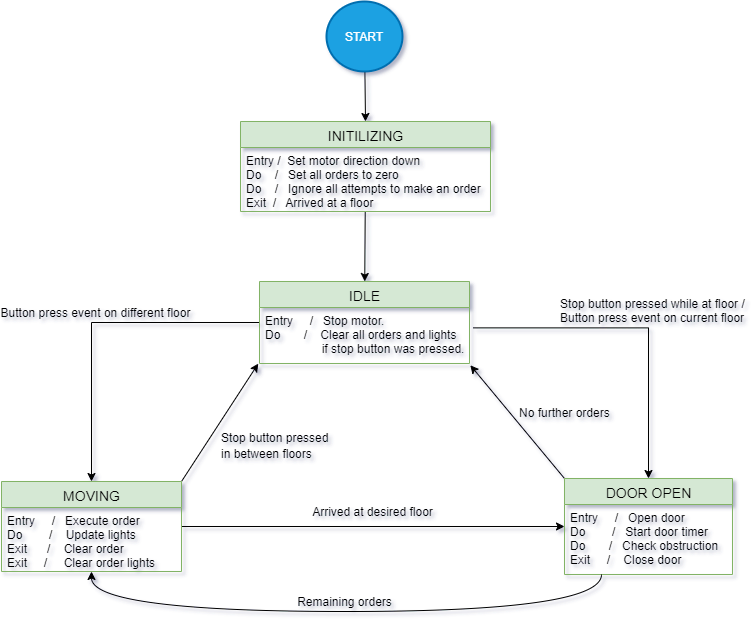

The diagram above was exported from draw.io. Its source (the exported page's mxGraphModel, read from the mxfile embedded in the PNG):
<mxGraphModel dx="1038" dy="491" grid="0" gridSize="10" guides="1" tooltips="1" connect="1" arrows="1" fold="1" page="1" pageScale="1" pageWidth="827" pageHeight="1169" background="#FFFFFF" math="0" shadow="1">
  <root>
    <mxCell id="WIyWlLk6GJQsqaUBKTNV-0" />
    <mxCell id="WIyWlLk6GJQsqaUBKTNV-1" parent="WIyWlLk6GJQsqaUBKTNV-0" />
    <mxCell id="0_0dadyRX7Vl8BMTg-1B-29" style="edgeStyle=none;rounded=0;orthogonalLoop=1;jettySize=auto;html=1;entryX=0.5;entryY=0;entryDx=0;entryDy=0;labelBackgroundColor=none;startArrow=none;startFill=0;fontSize=14;" parent="WIyWlLk6GJQsqaUBKTNV-1" source="0_0dadyRX7Vl8BMTg-1B-0" target="0_0dadyRX7Vl8BMTg-1B-16" edge="1">
      <mxGeometry relative="1" as="geometry" />
    </mxCell>
    <mxCell id="0_0dadyRX7Vl8BMTg-1B-0" value="START" style="strokeWidth=2;html=1;shape=mxgraph.flowchart.start_2;whiteSpace=wrap;fillColor=#1ba1e2;strokeColor=#006EAF;fontColor=#ffffff;" parent="WIyWlLk6GJQsqaUBKTNV-1" vertex="1">
      <mxGeometry x="375" y="40" width="76" height="70" as="geometry" />
    </mxCell>
    <mxCell id="0_0dadyRX7Vl8BMTg-1B-25" value="" style="edgeStyle=none;rounded=0;orthogonalLoop=1;jettySize=auto;html=1;labelBackgroundColor=none;startArrow=none;startFill=0;fontSize=14;" parent="WIyWlLk6GJQsqaUBKTNV-1" source="0_0dadyRX7Vl8BMTg-1B-16" target="0_0dadyRX7Vl8BMTg-1B-23" edge="1">
      <mxGeometry relative="1" as="geometry" />
    </mxCell>
    <mxCell id="0_0dadyRX7Vl8BMTg-1B-16" value="&lt;span style=&quot;font-weight: normal&quot;&gt;INITILIZING&lt;/span&gt;" style="swimlane;fontStyle=1;align=center;verticalAlign=top;childLayout=stackLayout;horizontal=1;startSize=26;horizontalStack=0;resizeParent=1;resizeParentMax=0;resizeLast=0;collapsible=1;marginBottom=0;strokeColor=#82b366;strokeWidth=1;fillColor=#d5e8d4;fontSize=14;html=1;" parent="WIyWlLk6GJQsqaUBKTNV-1" vertex="1">
      <mxGeometry x="289" y="160" width="250" height="90" as="geometry">
        <mxRectangle x="310" y="160" width="110" height="26" as="alternateBounds" />
      </mxGeometry>
    </mxCell>
    <mxCell id="0_0dadyRX7Vl8BMTg-1B-19" value="Entry /  Set motor direction down&#10;Do    /   Set all orders to zero &#10;Do    /   Ignore all attempts to make an order&#10;Exit  /   Arrived at a floor&#10;" style="text;strokeColor=none;fillColor=none;align=left;verticalAlign=top;spacingLeft=4;spacingRight=4;overflow=hidden;rotatable=0;points=[[0,0.5],[1,0.5]];portConstraint=eastwest;" parent="0_0dadyRX7Vl8BMTg-1B-16" vertex="1">
      <mxGeometry y="26" width="250" height="64" as="geometry" />
    </mxCell>
    <mxCell id="0_0dadyRX7Vl8BMTg-1B-28" value="Button press event on different floor" style="edgeStyle=orthogonalEdgeStyle;rounded=0;orthogonalLoop=1;jettySize=auto;html=1;labelBackgroundColor=none;startArrow=none;startFill=0;fontSize=12;verticalAlign=bottom;" parent="WIyWlLk6GJQsqaUBKTNV-1" source="0_0dadyRX7Vl8BMTg-1B-23" target="0_0dadyRX7Vl8BMTg-1B-26" edge="1">
      <mxGeometry relative="1" as="geometry" />
    </mxCell>
    <mxCell id="0_0dadyRX7Vl8BMTg-1B-35" value="&lt;font style=&quot;font-size: 12px&quot;&gt;No further orders&lt;/font&gt;" style="rounded=0;orthogonalLoop=1;jettySize=auto;html=1;entryX=0;entryY=0;entryDx=0;entryDy=0;labelBackgroundColor=none;startArrow=classic;startFill=1;fontSize=14;exitX=1.004;exitY=1.031;exitDx=0;exitDy=0;exitPerimeter=0;endArrow=none;endFill=0;align=left;horizontal=1;verticalAlign=bottom;" parent="WIyWlLk6GJQsqaUBKTNV-1" source="0_0dadyRX7Vl8BMTg-1B-24" target="0_0dadyRX7Vl8BMTg-1B-30" edge="1">
      <mxGeometry relative="1" as="geometry" />
    </mxCell>
    <mxCell id="0_0dadyRX7Vl8BMTg-1B-23" value="&lt;span style=&quot;font-weight: normal&quot;&gt;IDLE&lt;/span&gt;" style="swimlane;fontStyle=1;align=center;verticalAlign=top;childLayout=stackLayout;horizontal=1;startSize=26;horizontalStack=0;resizeParent=1;resizeParentMax=0;resizeLast=0;collapsible=1;marginBottom=0;strokeColor=#82b366;strokeWidth=1;fillColor=#d5e8d4;fontSize=14;html=1;" parent="WIyWlLk6GJQsqaUBKTNV-1" vertex="1">
      <mxGeometry x="308" y="320" width="210" height="82" as="geometry">
        <mxRectangle x="310" y="160" width="110" height="26" as="alternateBounds" />
      </mxGeometry>
    </mxCell>
    <mxCell id="0_0dadyRX7Vl8BMTg-1B-24" value="Entry     /   Stop motor.&#10;Do       /    Clear all orders and lights &#10;                 if stop button was pressed." style="text;strokeColor=none;fillColor=none;align=left;verticalAlign=top;spacingLeft=4;spacingRight=4;overflow=hidden;rotatable=0;points=[[0,0.5],[1,0.5]];portConstraint=eastwest;" parent="0_0dadyRX7Vl8BMTg-1B-23" vertex="1">
      <mxGeometry y="26" width="210" height="56" as="geometry" />
    </mxCell>
    <mxCell id="0_0dadyRX7Vl8BMTg-1B-32" value="Arrived at desired floor" style="edgeStyle=none;rounded=0;orthogonalLoop=1;jettySize=auto;html=1;labelBackgroundColor=none;startArrow=none;startFill=0;fontSize=12;verticalAlign=bottom;" parent="WIyWlLk6GJQsqaUBKTNV-1" source="0_0dadyRX7Vl8BMTg-1B-26" target="0_0dadyRX7Vl8BMTg-1B-30" edge="1">
      <mxGeometry y="5" relative="1" as="geometry">
        <mxPoint x="-1" as="offset" />
      </mxGeometry>
    </mxCell>
    <mxCell id="0_0dadyRX7Vl8BMTg-1B-34" value="&lt;font style=&quot;font-size: 12px&quot;&gt;Stop button pressed&lt;br&gt;in between floors&lt;/font&gt;" style="rounded=0;orthogonalLoop=1;jettySize=auto;html=1;labelBackgroundColor=none;startArrow=none;startFill=0;fontSize=14;entryX=-0.006;entryY=1.002;entryDx=0;entryDy=0;entryPerimeter=0;exitX=1;exitY=0;exitDx=0;exitDy=0;align=left;verticalAlign=top;" parent="WIyWlLk6GJQsqaUBKTNV-1" source="0_0dadyRX7Vl8BMTg-1B-26" target="0_0dadyRX7Vl8BMTg-1B-24" edge="1">
      <mxGeometry relative="1" as="geometry">
        <mxPoint x="360" y="440" as="targetPoint" />
      </mxGeometry>
    </mxCell>
    <mxCell id="0_0dadyRX7Vl8BMTg-1B-26" value="&lt;span style=&quot;font-weight: normal&quot;&gt;MOVING&lt;/span&gt;" style="swimlane;fontStyle=1;align=center;verticalAlign=top;childLayout=stackLayout;horizontal=1;startSize=26;horizontalStack=0;resizeParent=1;resizeParentMax=0;resizeLast=0;collapsible=1;marginBottom=0;strokeColor=#82b366;strokeWidth=1;fillColor=#d5e8d4;fontSize=14;html=1;" parent="WIyWlLk6GJQsqaUBKTNV-1" vertex="1">
      <mxGeometry x="50" y="520" width="180" height="90" as="geometry">
        <mxRectangle x="310" y="160" width="110" height="26" as="alternateBounds" />
      </mxGeometry>
    </mxCell>
    <mxCell id="0_0dadyRX7Vl8BMTg-1B-27" value="Entry     /   Execute order&#10;Do        /    Update lights &#10;Exit      /    Clear order&#10;Exit     /     Clear order lights" style="text;strokeColor=none;fillColor=none;align=left;verticalAlign=top;spacingLeft=4;spacingRight=4;overflow=hidden;rotatable=0;points=[[0,0.5],[1,0.5]];portConstraint=eastwest;" parent="0_0dadyRX7Vl8BMTg-1B-26" vertex="1">
      <mxGeometry y="26" width="180" height="64" as="geometry" />
    </mxCell>
    <mxCell id="0_0dadyRX7Vl8BMTg-1B-33" value="Stop button pressed while at floor /&lt;br&gt;Button press event on current floor" style="edgeStyle=orthogonalEdgeStyle;rounded=0;orthogonalLoop=1;jettySize=auto;html=1;exitX=0.5;exitY=0;exitDx=0;exitDy=0;labelBackgroundColor=none;startArrow=classic;startFill=1;fontSize=12;entryX=1.017;entryY=0.364;entryDx=0;entryDy=0;entryPerimeter=0;endArrow=none;endFill=0;align=left;verticalAlign=bottom;" parent="WIyWlLk6GJQsqaUBKTNV-1" source="0_0dadyRX7Vl8BMTg-1B-30" target="0_0dadyRX7Vl8BMTg-1B-24" edge="1">
      <mxGeometry x="0.4759" relative="1" as="geometry">
        <mxPoint as="offset" />
      </mxGeometry>
    </mxCell>
    <mxCell id="0_0dadyRX7Vl8BMTg-1B-30" value="&lt;span style=&quot;font-weight: normal&quot;&gt;DOOR OPEN&lt;/span&gt;" style="swimlane;fontStyle=1;align=center;verticalAlign=top;childLayout=stackLayout;horizontal=1;startSize=26;horizontalStack=0;resizeParent=1;resizeParentMax=0;resizeLast=0;collapsible=1;marginBottom=0;strokeColor=#82b366;strokeWidth=1;fillColor=#d5e8d4;fontSize=14;html=1;" parent="WIyWlLk6GJQsqaUBKTNV-1" vertex="1">
      <mxGeometry x="613" y="517" width="168" height="96" as="geometry">
        <mxRectangle x="310" y="160" width="110" height="26" as="alternateBounds" />
      </mxGeometry>
    </mxCell>
    <mxCell id="0_0dadyRX7Vl8BMTg-1B-31" value="Entry     /   Open door&#10;Do        /   Start door timer&#10;Do       /   Check obstruction&#10;Exit     /    Close door" style="text;strokeColor=none;fillColor=none;align=left;verticalAlign=top;spacingLeft=4;spacingRight=4;overflow=hidden;rotatable=0;points=[[0,0.5],[1,0.5]];portConstraint=eastwest;" parent="0_0dadyRX7Vl8BMTg-1B-30" vertex="1">
      <mxGeometry y="26" width="168" height="70" as="geometry" />
    </mxCell>
    <mxCell id="0_0dadyRX7Vl8BMTg-1B-36" value="Remaining orders" style="edgeStyle=orthogonalEdgeStyle;rounded=0;orthogonalLoop=1;jettySize=auto;html=1;labelBackgroundColor=none;startArrow=none;startFill=0;endArrow=classic;endFill=1;fontSize=12;curved=1;verticalAlign=bottom;" parent="WIyWlLk6GJQsqaUBKTNV-1" source="0_0dadyRX7Vl8BMTg-1B-31" target="0_0dadyRX7Vl8BMTg-1B-27" edge="1">
      <mxGeometry relative="1" as="geometry">
        <Array as="points">
          <mxPoint x="650" y="650" />
          <mxPoint x="140" y="650" />
        </Array>
      </mxGeometry>
    </mxCell>
  </root>
</mxGraphModel>